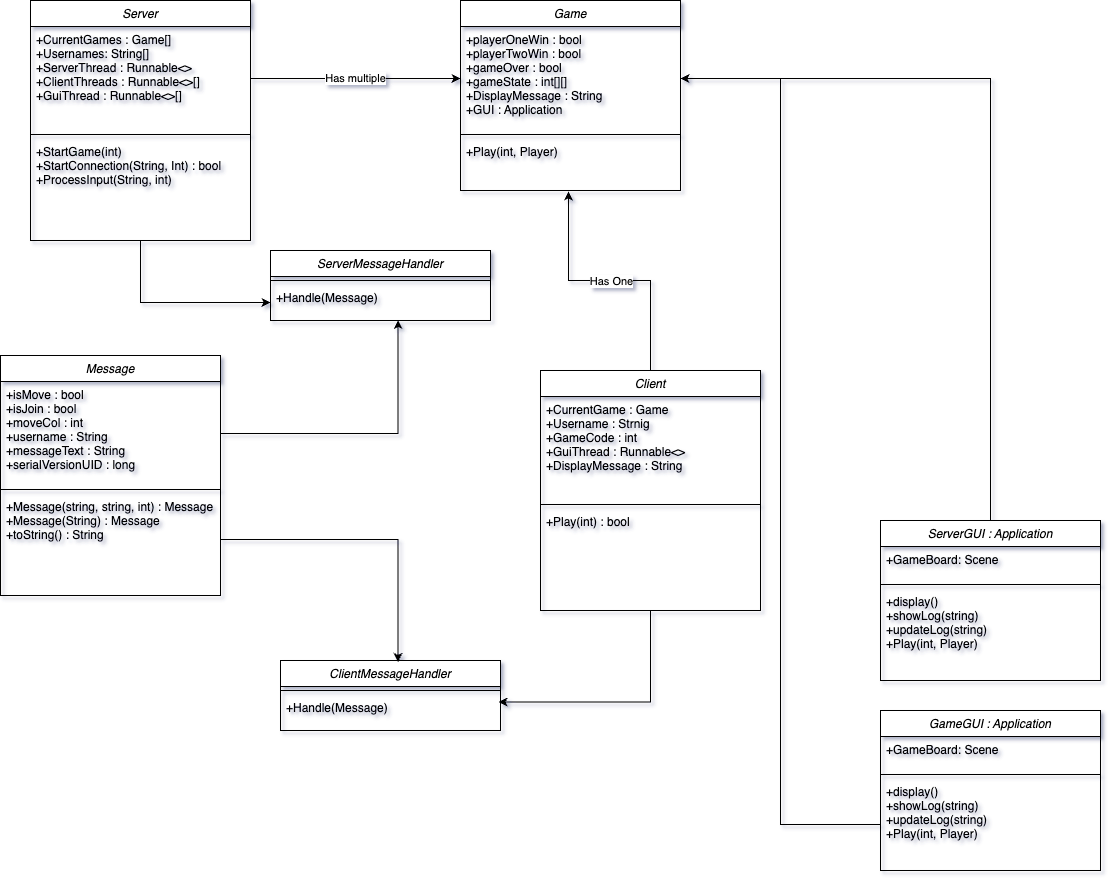

The diagram above was exported from draw.io. Its source (the exported page's mxGraphModel, read from the mxfile embedded in the PNG):
<mxGraphModel dx="2068" dy="1150" grid="1" gridSize="10" guides="1" tooltips="1" connect="1" arrows="1" fold="1" page="1" pageScale="1" pageWidth="600" pageHeight="600" background="light-dark(#FFFFFF,#000000)" math="0" shadow="1">
  <root>
    <mxCell id="WIyWlLk6GJQsqaUBKTNV-0" />
    <mxCell id="WIyWlLk6GJQsqaUBKTNV-1" parent="WIyWlLk6GJQsqaUBKTNV-0" />
    <mxCell id="fWJh70oyq_5XXeKGM8eu-31" style="edgeStyle=orthogonalEdgeStyle;rounded=0;orthogonalLoop=1;jettySize=auto;html=1;exitX=0.5;exitY=1;exitDx=0;exitDy=0;" parent="WIyWlLk6GJQsqaUBKTNV-1" source="zkfFHV4jXpPFQw0GAbJ--0" target="fWJh70oyq_5XXeKGM8eu-30" edge="1">
      <mxGeometry relative="1" as="geometry" />
    </mxCell>
    <mxCell id="zkfFHV4jXpPFQw0GAbJ--0" value="Server" style="swimlane;fontStyle=2;align=center;verticalAlign=top;childLayout=stackLayout;horizontal=1;startSize=26;horizontalStack=0;resizeParent=1;resizeLast=0;collapsible=1;marginBottom=0;rounded=0;shadow=0;strokeWidth=1;" parent="WIyWlLk6GJQsqaUBKTNV-1" vertex="1">
      <mxGeometry x="60" y="110" width="220" height="240" as="geometry">
        <mxRectangle x="230" y="140" width="160" height="26" as="alternateBounds" />
      </mxGeometry>
    </mxCell>
    <mxCell id="zkfFHV4jXpPFQw0GAbJ--1" value="+CurrentGames : Game[]&#10;+Usernames: String[]&#10;+ServerThread : Runnable&lt;&gt;&#10;+ClientThreads : Runnable&lt;&gt;[]&#10;+GuiThread : Runnable&lt;&gt;[]&#10;" style="text;align=left;verticalAlign=top;spacingLeft=4;spacingRight=4;overflow=hidden;rotatable=0;points=[[0,0.5],[1,0.5]];portConstraint=eastwest;" parent="zkfFHV4jXpPFQw0GAbJ--0" vertex="1">
      <mxGeometry y="26" width="220" height="104" as="geometry" />
    </mxCell>
    <mxCell id="zkfFHV4jXpPFQw0GAbJ--4" value="" style="line;html=1;strokeWidth=1;align=left;verticalAlign=middle;spacingTop=-1;spacingLeft=3;spacingRight=3;rotatable=0;labelPosition=right;points=[];portConstraint=eastwest;" parent="zkfFHV4jXpPFQw0GAbJ--0" vertex="1">
      <mxGeometry y="130" width="220" height="8" as="geometry" />
    </mxCell>
    <mxCell id="zkfFHV4jXpPFQw0GAbJ--5" value="+StartGame(int)&#10;+StartConnection(String, Int) : bool&#10;+ProcessInput(String, int)" style="text;align=left;verticalAlign=top;spacingLeft=4;spacingRight=4;overflow=hidden;rotatable=0;points=[[0,0.5],[1,0.5]];portConstraint=eastwest;" parent="zkfFHV4jXpPFQw0GAbJ--0" vertex="1">
      <mxGeometry y="138" width="220" height="52" as="geometry" />
    </mxCell>
    <mxCell id="fWJh70oyq_5XXeKGM8eu-3" value="Game" style="swimlane;fontStyle=2;align=center;verticalAlign=top;childLayout=stackLayout;horizontal=1;startSize=26;horizontalStack=0;resizeParent=1;resizeLast=0;collapsible=1;marginBottom=0;rounded=0;shadow=0;strokeWidth=1;" parent="WIyWlLk6GJQsqaUBKTNV-1" vertex="1">
      <mxGeometry x="490" y="110" width="220" height="190" as="geometry">
        <mxRectangle x="230" y="140" width="160" height="26" as="alternateBounds" />
      </mxGeometry>
    </mxCell>
    <mxCell id="fWJh70oyq_5XXeKGM8eu-4" value="+playerOneWin : bool&#10;+playerTwoWin : bool&#10;+gameOver : bool&#10;+gameState : int[][]&#10;+DisplayMessage : String&#10;+GUI : Application" style="text;align=left;verticalAlign=top;spacingLeft=4;spacingRight=4;overflow=hidden;rotatable=0;points=[[0,0.5],[1,0.5]];portConstraint=eastwest;" parent="fWJh70oyq_5XXeKGM8eu-3" vertex="1">
      <mxGeometry y="26" width="220" height="104" as="geometry" />
    </mxCell>
    <mxCell id="fWJh70oyq_5XXeKGM8eu-5" value="" style="line;html=1;strokeWidth=1;align=left;verticalAlign=middle;spacingTop=-1;spacingLeft=3;spacingRight=3;rotatable=0;labelPosition=right;points=[];portConstraint=eastwest;" parent="fWJh70oyq_5XXeKGM8eu-3" vertex="1">
      <mxGeometry y="130" width="220" height="8" as="geometry" />
    </mxCell>
    <mxCell id="fWJh70oyq_5XXeKGM8eu-6" value="+Play(int, Player)" style="text;align=left;verticalAlign=top;spacingLeft=4;spacingRight=4;overflow=hidden;rotatable=0;points=[[0,0.5],[1,0.5]];portConstraint=eastwest;" parent="fWJh70oyq_5XXeKGM8eu-3" vertex="1">
      <mxGeometry y="138" width="220" height="52" as="geometry" />
    </mxCell>
    <mxCell id="fWJh70oyq_5XXeKGM8eu-7" value="Has multiple" style="edgeStyle=orthogonalEdgeStyle;rounded=0;orthogonalLoop=1;jettySize=auto;html=1;exitX=1;exitY=0.5;exitDx=0;exitDy=0;entryX=0;entryY=0.5;entryDx=0;entryDy=0;" parent="WIyWlLk6GJQsqaUBKTNV-1" source="zkfFHV4jXpPFQw0GAbJ--1" target="fWJh70oyq_5XXeKGM8eu-4" edge="1">
      <mxGeometry relative="1" as="geometry" />
    </mxCell>
    <mxCell id="fWJh70oyq_5XXeKGM8eu-8" value="Client" style="swimlane;fontStyle=2;align=center;verticalAlign=top;childLayout=stackLayout;horizontal=1;startSize=26;horizontalStack=0;resizeParent=1;resizeLast=0;collapsible=1;marginBottom=0;rounded=0;shadow=0;strokeWidth=1;" parent="WIyWlLk6GJQsqaUBKTNV-1" vertex="1">
      <mxGeometry x="570" y="480" width="220" height="240" as="geometry">
        <mxRectangle x="230" y="140" width="160" height="26" as="alternateBounds" />
      </mxGeometry>
    </mxCell>
    <mxCell id="fWJh70oyq_5XXeKGM8eu-9" value="+CurrentGame : Game&#10;+Username : Strnig&#10;+GameCode : int&#10;+GuiThread : Runnable&lt;&gt;&#10;+DisplayMessage : String" style="text;align=left;verticalAlign=top;spacingLeft=4;spacingRight=4;overflow=hidden;rotatable=0;points=[[0,0.5],[1,0.5]];portConstraint=eastwest;" parent="fWJh70oyq_5XXeKGM8eu-8" vertex="1">
      <mxGeometry y="26" width="220" height="104" as="geometry" />
    </mxCell>
    <mxCell id="fWJh70oyq_5XXeKGM8eu-10" value="" style="line;html=1;strokeWidth=1;align=left;verticalAlign=middle;spacingTop=-1;spacingLeft=3;spacingRight=3;rotatable=0;labelPosition=right;points=[];portConstraint=eastwest;" parent="fWJh70oyq_5XXeKGM8eu-8" vertex="1">
      <mxGeometry y="130" width="220" height="8" as="geometry" />
    </mxCell>
    <mxCell id="fWJh70oyq_5XXeKGM8eu-11" value="+Play(int) : bool" style="text;align=left;verticalAlign=top;spacingLeft=4;spacingRight=4;overflow=hidden;rotatable=0;points=[[0,0.5],[1,0.5]];portConstraint=eastwest;" parent="fWJh70oyq_5XXeKGM8eu-8" vertex="1">
      <mxGeometry y="138" width="220" height="52" as="geometry" />
    </mxCell>
    <mxCell id="fWJh70oyq_5XXeKGM8eu-12" style="edgeStyle=orthogonalEdgeStyle;rounded=0;orthogonalLoop=1;jettySize=auto;html=1;exitX=0.5;exitY=0;exitDx=0;exitDy=0;entryX=0.491;entryY=1.019;entryDx=0;entryDy=0;entryPerimeter=0;" parent="WIyWlLk6GJQsqaUBKTNV-1" source="fWJh70oyq_5XXeKGM8eu-8" target="fWJh70oyq_5XXeKGM8eu-6" edge="1">
      <mxGeometry relative="1" as="geometry" />
    </mxCell>
    <mxCell id="fWJh70oyq_5XXeKGM8eu-13" value="Has One" style="edgeLabel;html=1;align=center;verticalAlign=middle;resizable=0;points=[];" parent="fWJh70oyq_5XXeKGM8eu-12" vertex="1" connectable="0">
      <mxGeometry x="-0.0693" y="3" relative="1" as="geometry">
        <mxPoint x="-9" y="-3" as="offset" />
      </mxGeometry>
    </mxCell>
    <mxCell id="fWJh70oyq_5XXeKGM8eu-22" value="Message" style="swimlane;fontStyle=2;align=center;verticalAlign=top;childLayout=stackLayout;horizontal=1;startSize=26;horizontalStack=0;resizeParent=1;resizeLast=0;collapsible=1;marginBottom=0;rounded=0;shadow=0;strokeWidth=1;" parent="WIyWlLk6GJQsqaUBKTNV-1" vertex="1">
      <mxGeometry x="30" y="465" width="220" height="240" as="geometry">
        <mxRectangle x="230" y="140" width="160" height="26" as="alternateBounds" />
      </mxGeometry>
    </mxCell>
    <mxCell id="fWJh70oyq_5XXeKGM8eu-23" value="+isMove : bool&#10;+isJoin : bool&#10;+moveCol : int&#10;+username : String&#10;+messageText : String&#10;+serialVersionUID : long" style="text;align=left;verticalAlign=top;spacingLeft=4;spacingRight=4;overflow=hidden;rotatable=0;points=[[0,0.5],[1,0.5]];portConstraint=eastwest;" parent="fWJh70oyq_5XXeKGM8eu-22" vertex="1">
      <mxGeometry y="26" width="220" height="104" as="geometry" />
    </mxCell>
    <mxCell id="fWJh70oyq_5XXeKGM8eu-24" value="" style="line;html=1;strokeWidth=1;align=left;verticalAlign=middle;spacingTop=-1;spacingLeft=3;spacingRight=3;rotatable=0;labelPosition=right;points=[];portConstraint=eastwest;" parent="fWJh70oyq_5XXeKGM8eu-22" vertex="1">
      <mxGeometry y="130" width="220" height="8" as="geometry" />
    </mxCell>
    <mxCell id="fWJh70oyq_5XXeKGM8eu-25" value="+Message(string, string, int) : Message&#10;+Message(String) : Message&#10;+toString() : String" style="text;align=left;verticalAlign=top;spacingLeft=4;spacingRight=4;overflow=hidden;rotatable=0;points=[[0,0.5],[1,0.5]];portConstraint=eastwest;" parent="fWJh70oyq_5XXeKGM8eu-22" vertex="1">
      <mxGeometry y="138" width="220" height="92" as="geometry" />
    </mxCell>
    <mxCell id="fWJh70oyq_5XXeKGM8eu-27" value="ServerMessageHandler" style="swimlane;fontStyle=2;align=center;verticalAlign=top;childLayout=stackLayout;horizontal=1;startSize=26;horizontalStack=0;resizeParent=1;resizeLast=0;collapsible=1;marginBottom=0;rounded=0;shadow=0;strokeWidth=1;" parent="WIyWlLk6GJQsqaUBKTNV-1" vertex="1">
      <mxGeometry x="300" y="360" width="220" height="70" as="geometry">
        <mxRectangle x="230" y="140" width="160" height="26" as="alternateBounds" />
      </mxGeometry>
    </mxCell>
    <mxCell id="fWJh70oyq_5XXeKGM8eu-29" value="" style="line;html=1;strokeWidth=1;align=left;verticalAlign=middle;spacingTop=-1;spacingLeft=3;spacingRight=3;rotatable=0;labelPosition=right;points=[];portConstraint=eastwest;" parent="fWJh70oyq_5XXeKGM8eu-27" vertex="1">
      <mxGeometry y="26" width="220" height="8" as="geometry" />
    </mxCell>
    <mxCell id="fWJh70oyq_5XXeKGM8eu-30" value="+Handle(Message)" style="text;align=left;verticalAlign=top;spacingLeft=4;spacingRight=4;overflow=hidden;rotatable=0;points=[[0,0.5],[1,0.5]];portConstraint=eastwest;" parent="fWJh70oyq_5XXeKGM8eu-27" vertex="1">
      <mxGeometry y="34" width="220" height="36" as="geometry" />
    </mxCell>
    <mxCell id="fWJh70oyq_5XXeKGM8eu-33" value="ClientMessageHandler" style="swimlane;fontStyle=2;align=center;verticalAlign=top;childLayout=stackLayout;horizontal=1;startSize=26;horizontalStack=0;resizeParent=1;resizeLast=0;collapsible=1;marginBottom=0;rounded=0;shadow=0;strokeWidth=1;" parent="WIyWlLk6GJQsqaUBKTNV-1" vertex="1">
      <mxGeometry x="310" y="770" width="220" height="70" as="geometry">
        <mxRectangle x="230" y="140" width="160" height="26" as="alternateBounds" />
      </mxGeometry>
    </mxCell>
    <mxCell id="fWJh70oyq_5XXeKGM8eu-34" value="" style="line;html=1;strokeWidth=1;align=left;verticalAlign=middle;spacingTop=-1;spacingLeft=3;spacingRight=3;rotatable=0;labelPosition=right;points=[];portConstraint=eastwest;" parent="fWJh70oyq_5XXeKGM8eu-33" vertex="1">
      <mxGeometry y="26" width="220" height="8" as="geometry" />
    </mxCell>
    <mxCell id="fWJh70oyq_5XXeKGM8eu-35" value="+Handle(Message)" style="text;align=left;verticalAlign=top;spacingLeft=4;spacingRight=4;overflow=hidden;rotatable=0;points=[[0,0.5],[1,0.5]];portConstraint=eastwest;" parent="fWJh70oyq_5XXeKGM8eu-33" vertex="1">
      <mxGeometry y="34" width="220" height="36" as="geometry" />
    </mxCell>
    <mxCell id="fWJh70oyq_5XXeKGM8eu-36" style="edgeStyle=orthogonalEdgeStyle;rounded=0;orthogonalLoop=1;jettySize=auto;html=1;exitX=0.5;exitY=1;exitDx=0;exitDy=0;entryX=0.991;entryY=0.208;entryDx=0;entryDy=0;entryPerimeter=0;" parent="WIyWlLk6GJQsqaUBKTNV-1" source="fWJh70oyq_5XXeKGM8eu-8" target="fWJh70oyq_5XXeKGM8eu-35" edge="1">
      <mxGeometry relative="1" as="geometry" />
    </mxCell>
    <mxCell id="fWJh70oyq_5XXeKGM8eu-37" style="edgeStyle=orthogonalEdgeStyle;rounded=0;orthogonalLoop=1;jettySize=auto;html=1;entryX=0.534;entryY=0.021;entryDx=0;entryDy=0;entryPerimeter=0;" parent="WIyWlLk6GJQsqaUBKTNV-1" source="fWJh70oyq_5XXeKGM8eu-25" target="fWJh70oyq_5XXeKGM8eu-33" edge="1">
      <mxGeometry relative="1" as="geometry" />
    </mxCell>
    <mxCell id="fWJh70oyq_5XXeKGM8eu-39" style="edgeStyle=orthogonalEdgeStyle;rounded=0;orthogonalLoop=1;jettySize=auto;html=1;exitX=1;exitY=0.5;exitDx=0;exitDy=0;entryX=0.58;entryY=0.986;entryDx=0;entryDy=0;entryPerimeter=0;" parent="WIyWlLk6GJQsqaUBKTNV-1" source="fWJh70oyq_5XXeKGM8eu-23" target="fWJh70oyq_5XXeKGM8eu-30" edge="1">
      <mxGeometry relative="1" as="geometry" />
    </mxCell>
    <mxCell id="pFZhw-l85sZabkp-q2F0-0" value="GameGUI : Application" style="swimlane;fontStyle=2;align=center;verticalAlign=top;childLayout=stackLayout;horizontal=1;startSize=26;horizontalStack=0;resizeParent=1;resizeLast=0;collapsible=1;marginBottom=0;rounded=0;shadow=0;strokeWidth=1;" vertex="1" parent="WIyWlLk6GJQsqaUBKTNV-1">
      <mxGeometry x="910" y="820" width="220" height="160" as="geometry">
        <mxRectangle x="230" y="140" width="160" height="26" as="alternateBounds" />
      </mxGeometry>
    </mxCell>
    <mxCell id="pFZhw-l85sZabkp-q2F0-1" value="+GameBoard: Scene" style="text;align=left;verticalAlign=top;spacingLeft=4;spacingRight=4;overflow=hidden;rotatable=0;points=[[0,0.5],[1,0.5]];portConstraint=eastwest;" vertex="1" parent="pFZhw-l85sZabkp-q2F0-0">
      <mxGeometry y="26" width="220" height="34" as="geometry" />
    </mxCell>
    <mxCell id="pFZhw-l85sZabkp-q2F0-2" value="" style="line;html=1;strokeWidth=1;align=left;verticalAlign=middle;spacingTop=-1;spacingLeft=3;spacingRight=3;rotatable=0;labelPosition=right;points=[];portConstraint=eastwest;" vertex="1" parent="pFZhw-l85sZabkp-q2F0-0">
      <mxGeometry y="60" width="220" height="8" as="geometry" />
    </mxCell>
    <mxCell id="pFZhw-l85sZabkp-q2F0-3" value="+display()&#10;+showLog(string)&#10;+updateLog(string)&#10;+Play(int, Player)" style="text;align=left;verticalAlign=top;spacingLeft=4;spacingRight=4;overflow=hidden;rotatable=0;points=[[0,0.5],[1,0.5]];portConstraint=eastwest;" vertex="1" parent="pFZhw-l85sZabkp-q2F0-0">
      <mxGeometry y="68" width="220" height="92" as="geometry" />
    </mxCell>
    <mxCell id="pFZhw-l85sZabkp-q2F0-10" style="edgeStyle=orthogonalEdgeStyle;rounded=0;orthogonalLoop=1;jettySize=auto;html=1;entryX=1;entryY=0.5;entryDx=0;entryDy=0;" edge="1" parent="WIyWlLk6GJQsqaUBKTNV-1" source="pFZhw-l85sZabkp-q2F0-5" target="fWJh70oyq_5XXeKGM8eu-4">
      <mxGeometry relative="1" as="geometry" />
    </mxCell>
    <mxCell id="pFZhw-l85sZabkp-q2F0-5" value="ServerGUI : Application" style="swimlane;fontStyle=2;align=center;verticalAlign=top;childLayout=stackLayout;horizontal=1;startSize=26;horizontalStack=0;resizeParent=1;resizeLast=0;collapsible=1;marginBottom=0;rounded=0;shadow=0;strokeWidth=1;" vertex="1" parent="WIyWlLk6GJQsqaUBKTNV-1">
      <mxGeometry x="910" y="630" width="220" height="160" as="geometry">
        <mxRectangle x="230" y="140" width="160" height="26" as="alternateBounds" />
      </mxGeometry>
    </mxCell>
    <mxCell id="pFZhw-l85sZabkp-q2F0-6" value="+GameBoard: Scene" style="text;align=left;verticalAlign=top;spacingLeft=4;spacingRight=4;overflow=hidden;rotatable=0;points=[[0,0.5],[1,0.5]];portConstraint=eastwest;" vertex="1" parent="pFZhw-l85sZabkp-q2F0-5">
      <mxGeometry y="26" width="220" height="34" as="geometry" />
    </mxCell>
    <mxCell id="pFZhw-l85sZabkp-q2F0-7" value="" style="line;html=1;strokeWidth=1;align=left;verticalAlign=middle;spacingTop=-1;spacingLeft=3;spacingRight=3;rotatable=0;labelPosition=right;points=[];portConstraint=eastwest;" vertex="1" parent="pFZhw-l85sZabkp-q2F0-5">
      <mxGeometry y="60" width="220" height="8" as="geometry" />
    </mxCell>
    <mxCell id="pFZhw-l85sZabkp-q2F0-8" value="+display()&#10;+showLog(string)&#10;+updateLog(string)&#10;+Play(int, Player)" style="text;align=left;verticalAlign=top;spacingLeft=4;spacingRight=4;overflow=hidden;rotatable=0;points=[[0,0.5],[1,0.5]];portConstraint=eastwest;" vertex="1" parent="pFZhw-l85sZabkp-q2F0-5">
      <mxGeometry y="68" width="220" height="92" as="geometry" />
    </mxCell>
    <mxCell id="pFZhw-l85sZabkp-q2F0-9" style="edgeStyle=orthogonalEdgeStyle;rounded=0;orthogonalLoop=1;jettySize=auto;html=1;" edge="1" parent="WIyWlLk6GJQsqaUBKTNV-1" source="pFZhw-l85sZabkp-q2F0-3" target="fWJh70oyq_5XXeKGM8eu-4">
      <mxGeometry relative="1" as="geometry" />
    </mxCell>
  </root>
</mxGraphModel>